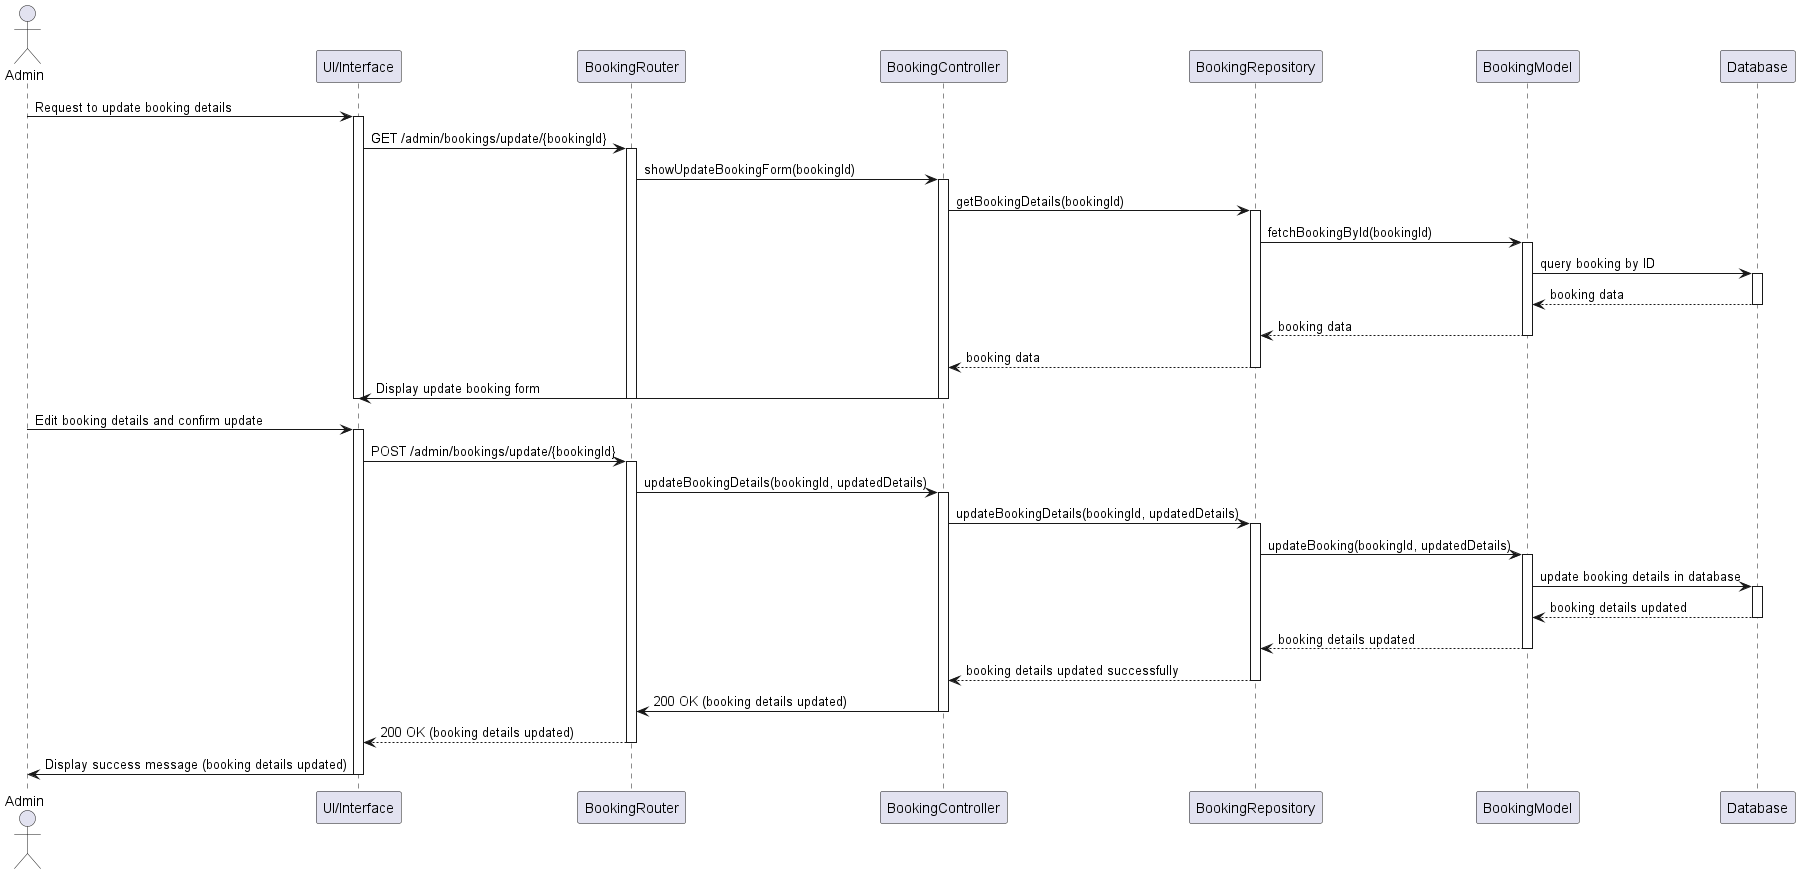

The diagram above was rendered by PlantUML. Its source (embedded in the PNG):
@startuml
actor Admin
participant "UI/Interface" as UI
participant "BookingRouter" as Router
participant "BookingController" as Controller
participant "BookingRepository" as Repository
participant "BookingModel" as BookingModel
participant "Database" as DB

Admin -> UI: Request to update booking details
activate UI
UI -> Router: GET /admin/bookings/update/{bookingId}
activate Router
Router -> Controller: showUpdateBookingForm(bookingId)
activate Controller
Controller -> Repository: getBookingDetails(bookingId)
activate Repository

Repository -> BookingModel: fetchBookingById(bookingId)
activate BookingModel
BookingModel -> DB: query booking by ID
activate DB
DB --> BookingModel: booking data
deactivate DB
BookingModel --> Repository: booking data
deactivate BookingModel
Repository --> Controller: booking data
deactivate Repository

Controller -> UI: Display update booking form
deactivate Controller
deactivate Router
deactivate UI

Admin -> UI: Edit booking details and confirm update
activate UI
UI -> Router: POST /admin/bookings/update/{bookingId}
activate Router
Router -> Controller: updateBookingDetails(bookingId, updatedDetails)
activate Controller
Controller -> Repository: updateBookingDetails(bookingId, updatedDetails)
activate Repository

Repository -> BookingModel: updateBooking(bookingId, updatedDetails)
activate BookingModel
BookingModel -> DB: update booking details in database
activate DB
DB --> BookingModel: booking details updated
deactivate DB
BookingModel --> Repository: booking details updated
deactivate BookingModel
Repository --> Controller: booking details updated successfully
deactivate Repository

Controller -> Router: 200 OK (booking details updated)
deactivate Controller
Router --> UI: 200 OK (booking details updated)
deactivate Router
UI -> Admin: Display success message (booking details updated)
deactivate UI
@enduml